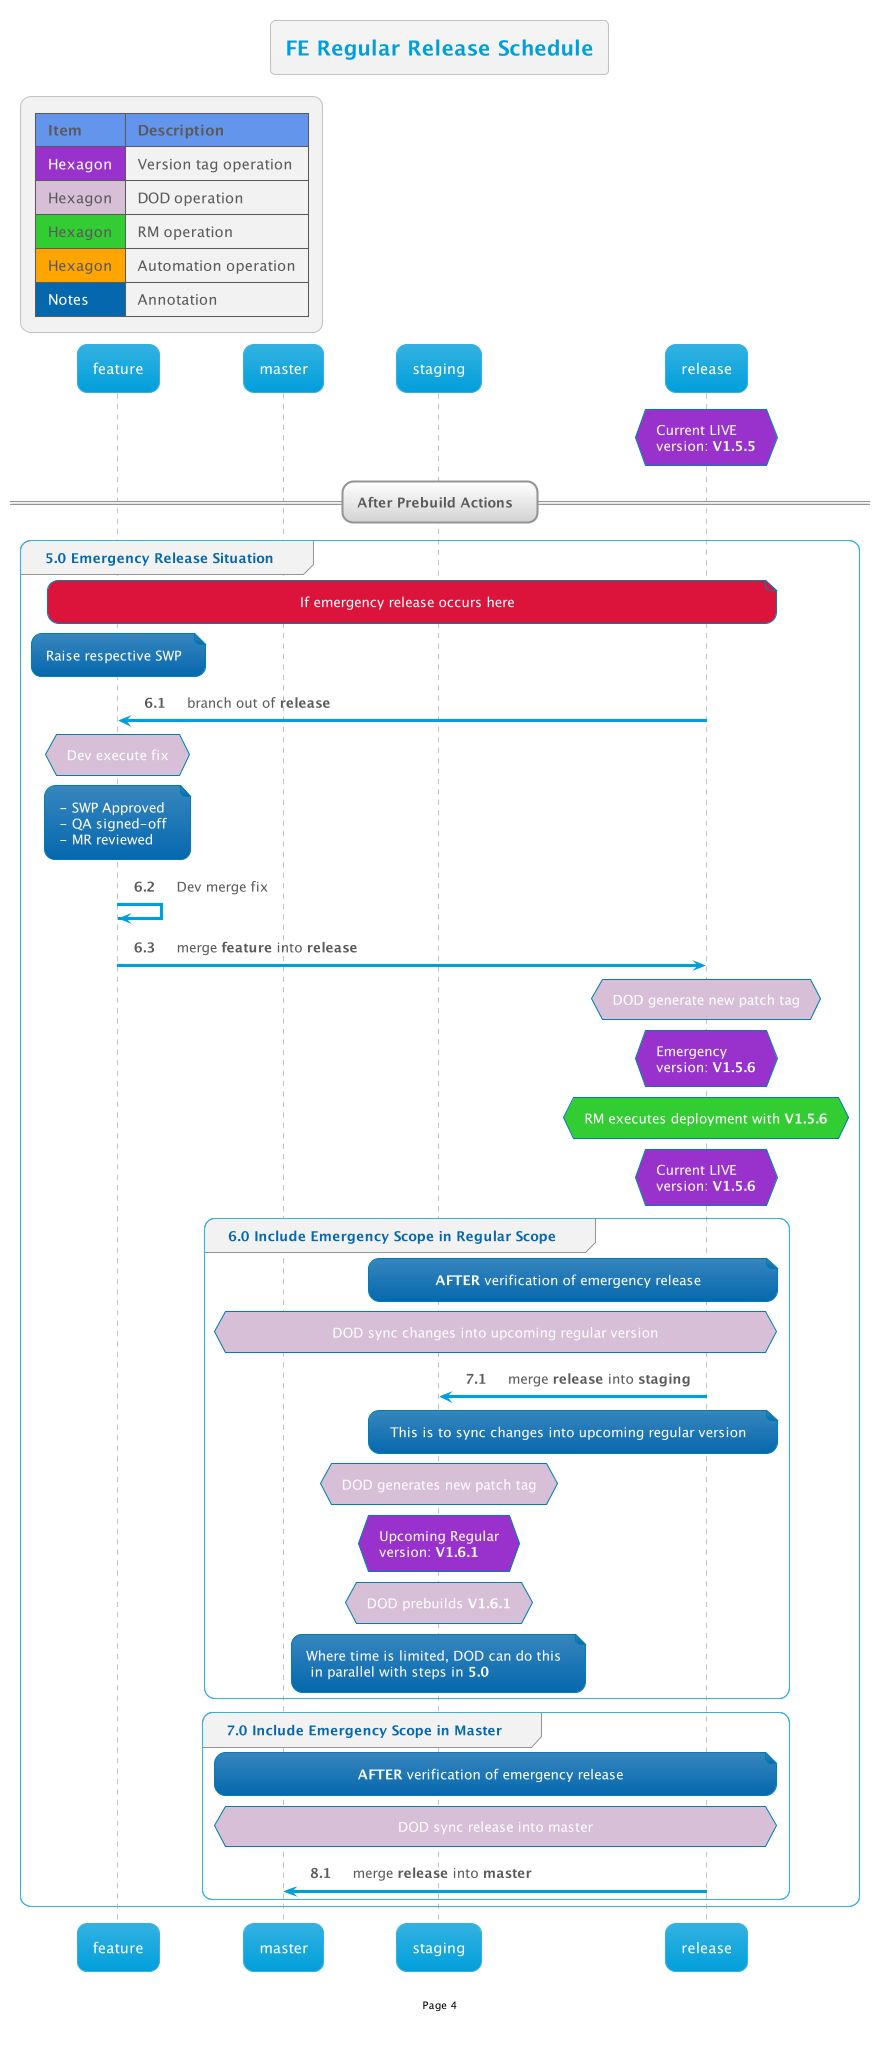

The diagram above was rendered by PlantUML. Its source (embedded in the PNG):
@startuml
!$AutonumStart = 5
!include __init__

title FE Regular Release Schedule

hnote over release #DarkOrchid: Current LIVE\nversion: **V1.5.5**

== After Prebuild Actions  ==

autonumber inc A
group 5.0 Emergency Release Situation
    note over feature,release #Crimson: If emergency release occurs here

    note over feature: Raise respective SWP
    release->feature: branch out of **release**
    hnote over feature #Thistle: Dev execute fix
    note over feature: - SWP Approved\n- QA signed-off\n- MR reviewed
    feature->feature: Dev merge fix

    feature->release: merge **feature** into **release**

    hnote over release#Thistle: DOD generate new patch tag
    hnote over release #DarkOrchid: Emergency\nversion: **V1.5.6**
    hnote over release#LimeGreen: RM executes deployment with **V1.5.6**
    hnote over release #DarkOrchid: Current LIVE\nversion: **V1.5.6**

    autonumber inc A
    group 6.0 Include Emergency Scope in Regular Scope
        note over staging,release: **AFTER** verification of emergency release
        hnote over master,release #Thistle: DOD sync changes into upcoming regular version
        release->staging: merge **release** into **staging**
        note over staging,release: This is to sync changes into upcoming regular version
        
        hnote over staging#Thistle: DOD generates new patch tag
        hnote over staging #DarkOrchid: Upcoming Regular\nversion: **V1.6.1**
        hnote over staging#Thistle: DOD prebuilds **V1.6.1**
        note over staging: Where time is limited, DOD can do this\n in parallel with steps in **5.0**
    end group
    
    autonumber inc A
    group 7.0 Include Emergency Scope in Master
        note over master,release: **AFTER** verification of emergency release
        hnote over master,release #Thistle: DOD sync release into master
        release->master: merge **release** into **master**
    
    end group


end group
@enduml